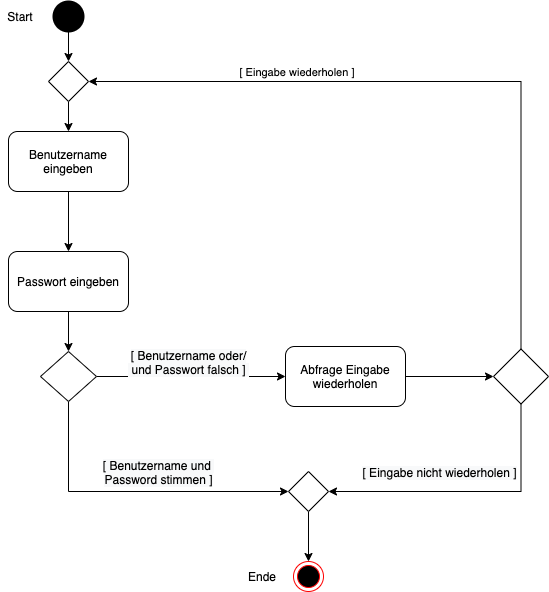

The diagram above was exported from draw.io. Its source (the exported page's mxGraphModel, read from the mxfile embedded in the PNG):
<mxGraphModel dx="1106" dy="1972" grid="1" gridSize="10" guides="1" tooltips="1" connect="1" arrows="1" fold="1" page="1" pageScale="1" pageWidth="827" pageHeight="1169" math="0" shadow="0">
  <root>
    <mxCell id="0" />
    <mxCell id="1" parent="0" />
    <mxCell id="krVSHj1JUqWnyOj5680R-34" style="edgeStyle=orthogonalEdgeStyle;rounded=0;orthogonalLoop=1;jettySize=auto;html=1;exitX=0.5;exitY=1;exitDx=0;exitDy=0;exitPerimeter=0;entryX=0.5;entryY=0;entryDx=0;entryDy=0;" parent="1" source="krVSHj1JUqWnyOj5680R-1" target="krVSHj1JUqWnyOj5680R-33" edge="1">
      <mxGeometry relative="1" as="geometry" />
    </mxCell>
    <mxCell id="krVSHj1JUqWnyOj5680R-1" value="" style="strokeWidth=2;html=1;shape=mxgraph.flowchart.start_2;whiteSpace=wrap;fillColor=#000000;" parent="1" vertex="1">
      <mxGeometry x="185" y="-10" width="30" height="30" as="geometry" />
    </mxCell>
    <mxCell id="krVSHj1JUqWnyOj5680R-2" value="Start" style="text;html=1;strokeColor=none;fillColor=none;align=center;verticalAlign=middle;whiteSpace=wrap;rounded=0;" parent="1" vertex="1">
      <mxGeometry x="132" y="-5" width="40" height="20" as="geometry" />
    </mxCell>
    <mxCell id="krVSHj1JUqWnyOj5680R-7" style="edgeStyle=orthogonalEdgeStyle;rounded=0;orthogonalLoop=1;jettySize=auto;html=1;exitX=0.5;exitY=1;exitDx=0;exitDy=0;entryX=0.5;entryY=0;entryDx=0;entryDy=0;" parent="1" source="krVSHj1JUqWnyOj5680R-4" target="krVSHj1JUqWnyOj5680R-10" edge="1">
      <mxGeometry relative="1" as="geometry">
        <mxPoint x="420" y="229.9999999999999" as="targetPoint" />
      </mxGeometry>
    </mxCell>
    <mxCell id="krVSHj1JUqWnyOj5680R-4" value="Benutzername eingeben" style="rounded=1;whiteSpace=wrap;html=1;fillColor=#FFFFFF;" parent="1" vertex="1">
      <mxGeometry x="140" y="120" width="120" height="60" as="geometry" />
    </mxCell>
    <mxCell id="krVSHj1JUqWnyOj5680R-19" style="edgeStyle=orthogonalEdgeStyle;rounded=0;orthogonalLoop=1;jettySize=auto;html=1;exitX=0.5;exitY=1;exitDx=0;exitDy=0;entryX=0.5;entryY=0;entryDx=0;entryDy=0;" parent="1" source="krVSHj1JUqWnyOj5680R-10" target="krVSHj1JUqWnyOj5680R-17" edge="1">
      <mxGeometry relative="1" as="geometry" />
    </mxCell>
    <mxCell id="krVSHj1JUqWnyOj5680R-10" value="Passwort eingeben" style="rounded=1;whiteSpace=wrap;html=1;fillColor=#FFFFFF;" parent="1" vertex="1">
      <mxGeometry x="140" y="240" width="120" height="60" as="geometry" />
    </mxCell>
    <mxCell id="krVSHj1JUqWnyOj5680R-26" style="edgeStyle=orthogonalEdgeStyle;rounded=0;orthogonalLoop=1;jettySize=auto;html=1;exitX=0.5;exitY=1;exitDx=0;exitDy=0;entryX=0;entryY=0.5;entryDx=0;entryDy=0;" parent="1" source="krVSHj1JUqWnyOj5680R-17" target="krVSHj1JUqWnyOj5680R-44" edge="1">
      <mxGeometry relative="1" as="geometry">
        <mxPoint x="350" y="540" as="targetPoint" />
      </mxGeometry>
    </mxCell>
    <mxCell id="krVSHj1JUqWnyOj5680R-41" value="&lt;span style=&quot;font-size: 12px ; background-color: rgb(248 , 249 , 250)&quot;&gt;[ Benutzername und &lt;br&gt;Password stimmen ]&lt;/span&gt;" style="edgeLabel;html=1;align=center;verticalAlign=middle;resizable=0;points=[];" parent="krVSHj1JUqWnyOj5680R-26" vertex="1" connectable="0">
      <mxGeometry x="-0.04" relative="1" as="geometry">
        <mxPoint x="30.83" y="-20" as="offset" />
      </mxGeometry>
    </mxCell>
    <mxCell id="krVSHj1JUqWnyOj5680R-28" style="edgeStyle=orthogonalEdgeStyle;rounded=0;orthogonalLoop=1;jettySize=auto;html=1;exitX=1;exitY=0.5;exitDx=0;exitDy=0;entryX=0;entryY=0.5;entryDx=0;entryDy=0;" parent="1" source="krVSHj1JUqWnyOj5680R-17" target="krVSHj1JUqWnyOj5680R-25" edge="1">
      <mxGeometry relative="1" as="geometry" />
    </mxCell>
    <mxCell id="krVSHj1JUqWnyOj5680R-40" value="&lt;span style=&quot;font-size: 12px ; background-color: rgb(248 , 249 , 250)&quot;&gt;[ Benutzername oder/&lt;br&gt;&amp;nbsp;und Passwort falsch ]&amp;nbsp;&lt;/span&gt;" style="edgeLabel;html=1;align=center;verticalAlign=middle;resizable=0;points=[];" parent="krVSHj1JUqWnyOj5680R-28" vertex="1" connectable="0">
      <mxGeometry x="-0.0406" y="1" relative="1" as="geometry">
        <mxPoint y="-14" as="offset" />
      </mxGeometry>
    </mxCell>
    <mxCell id="krVSHj1JUqWnyOj5680R-17" value="" style="rhombus;whiteSpace=wrap;html=1;fillColor=#FFFFFF;" parent="1" vertex="1">
      <mxGeometry x="172" y="340" width="56" height="50" as="geometry" />
    </mxCell>
    <mxCell id="krVSHj1JUqWnyOj5680R-20" value="" style="ellipse;html=1;shape=endState;fillColor=#000000;strokeColor=#ff0000;margin=4;spacing=2;" parent="1" vertex="1">
      <mxGeometry x="425" y="550" width="30" height="30" as="geometry" />
    </mxCell>
    <mxCell id="krVSHj1JUqWnyOj5680R-30" style="edgeStyle=orthogonalEdgeStyle;rounded=0;orthogonalLoop=1;jettySize=auto;html=1;exitX=1;exitY=0.5;exitDx=0;exitDy=0;entryX=0;entryY=0.5;entryDx=0;entryDy=0;" parent="1" source="krVSHj1JUqWnyOj5680R-25" target="krVSHj1JUqWnyOj5680R-29" edge="1">
      <mxGeometry relative="1" as="geometry" />
    </mxCell>
    <mxCell id="krVSHj1JUqWnyOj5680R-25" value="Abfrage Eingabe wiederholen" style="rounded=1;whiteSpace=wrap;html=1;fillColor=#FFFFFF;" parent="1" vertex="1">
      <mxGeometry x="417" y="335" width="120" height="60" as="geometry" />
    </mxCell>
    <mxCell id="krVSHj1JUqWnyOj5680R-32" style="edgeStyle=orthogonalEdgeStyle;rounded=0;orthogonalLoop=1;jettySize=auto;html=1;exitX=0.5;exitY=1;exitDx=0;exitDy=0;entryX=1;entryY=0.5;entryDx=0;entryDy=0;" parent="1" source="krVSHj1JUqWnyOj5680R-29" target="krVSHj1JUqWnyOj5680R-44" edge="1">
      <mxGeometry relative="1" as="geometry">
        <mxPoint x="490" y="560" as="targetPoint" />
      </mxGeometry>
    </mxCell>
    <mxCell id="krVSHj1JUqWnyOj5680R-42" value="&lt;span style=&quot;font-size: 12px ; background-color: rgb(248 , 249 , 250)&quot;&gt;[ Eingabe nicht wiederholen ]&lt;/span&gt;" style="edgeLabel;html=1;align=center;verticalAlign=middle;resizable=0;points=[];" parent="krVSHj1JUqWnyOj5680R-32" vertex="1" connectable="0">
      <mxGeometry x="-0.0622" y="-2" relative="1" as="geometry">
        <mxPoint x="-38.33" y="-18" as="offset" />
      </mxGeometry>
    </mxCell>
    <mxCell id="krVSHj1JUqWnyOj5680R-37" style="edgeStyle=orthogonalEdgeStyle;rounded=0;orthogonalLoop=1;jettySize=auto;html=1;exitX=0.5;exitY=0;exitDx=0;exitDy=0;entryX=1;entryY=0.5;entryDx=0;entryDy=0;" parent="1" source="krVSHj1JUqWnyOj5680R-29" target="krVSHj1JUqWnyOj5680R-33" edge="1">
      <mxGeometry relative="1" as="geometry" />
    </mxCell>
    <mxCell id="krVSHj1JUqWnyOj5680R-39" value="[ Eingabe wiederholen ]&amp;nbsp;" style="edgeLabel;html=1;align=center;verticalAlign=middle;resizable=0;points=[];" parent="krVSHj1JUqWnyOj5680R-37" vertex="1" connectable="0">
      <mxGeometry x="0.3134" relative="1" as="geometry">
        <mxPoint x="-30.83" y="-10" as="offset" />
      </mxGeometry>
    </mxCell>
    <mxCell id="krVSHj1JUqWnyOj5680R-29" value="" style="rhombus;whiteSpace=wrap;html=1;fillColor=#FFFFFF;" parent="1" vertex="1">
      <mxGeometry x="625" y="337.5" width="55" height="55" as="geometry" />
    </mxCell>
    <mxCell id="krVSHj1JUqWnyOj5680R-38" style="edgeStyle=orthogonalEdgeStyle;rounded=0;orthogonalLoop=1;jettySize=auto;html=1;exitX=0.5;exitY=1;exitDx=0;exitDy=0;entryX=0.5;entryY=0;entryDx=0;entryDy=0;" parent="1" source="krVSHj1JUqWnyOj5680R-33" target="krVSHj1JUqWnyOj5680R-4" edge="1">
      <mxGeometry relative="1" as="geometry" />
    </mxCell>
    <mxCell id="krVSHj1JUqWnyOj5680R-33" value="" style="rhombus;whiteSpace=wrap;html=1;fillColor=#FFFFFF;" parent="1" vertex="1">
      <mxGeometry x="180" y="50" width="40" height="40" as="geometry" />
    </mxCell>
    <mxCell id="krVSHj1JUqWnyOj5680R-45" style="edgeStyle=orthogonalEdgeStyle;rounded=0;orthogonalLoop=1;jettySize=auto;html=1;exitX=0.5;exitY=1;exitDx=0;exitDy=0;entryX=0.5;entryY=0;entryDx=0;entryDy=0;" parent="1" source="krVSHj1JUqWnyOj5680R-44" target="krVSHj1JUqWnyOj5680R-20" edge="1">
      <mxGeometry relative="1" as="geometry" />
    </mxCell>
    <mxCell id="krVSHj1JUqWnyOj5680R-44" value="" style="rhombus;whiteSpace=wrap;html=1;fillColor=#FFFFFF;" parent="1" vertex="1">
      <mxGeometry x="420" y="460" width="40" height="40" as="geometry" />
    </mxCell>
    <mxCell id="DlzGR3emmy_BHvnLkjVt-1" value="Ende" style="text;html=1;strokeColor=none;fillColor=none;align=center;verticalAlign=middle;whiteSpace=wrap;rounded=0;" vertex="1" parent="1">
      <mxGeometry x="374" y="555" width="40" height="20" as="geometry" />
    </mxCell>
  </root>
</mxGraphModel>